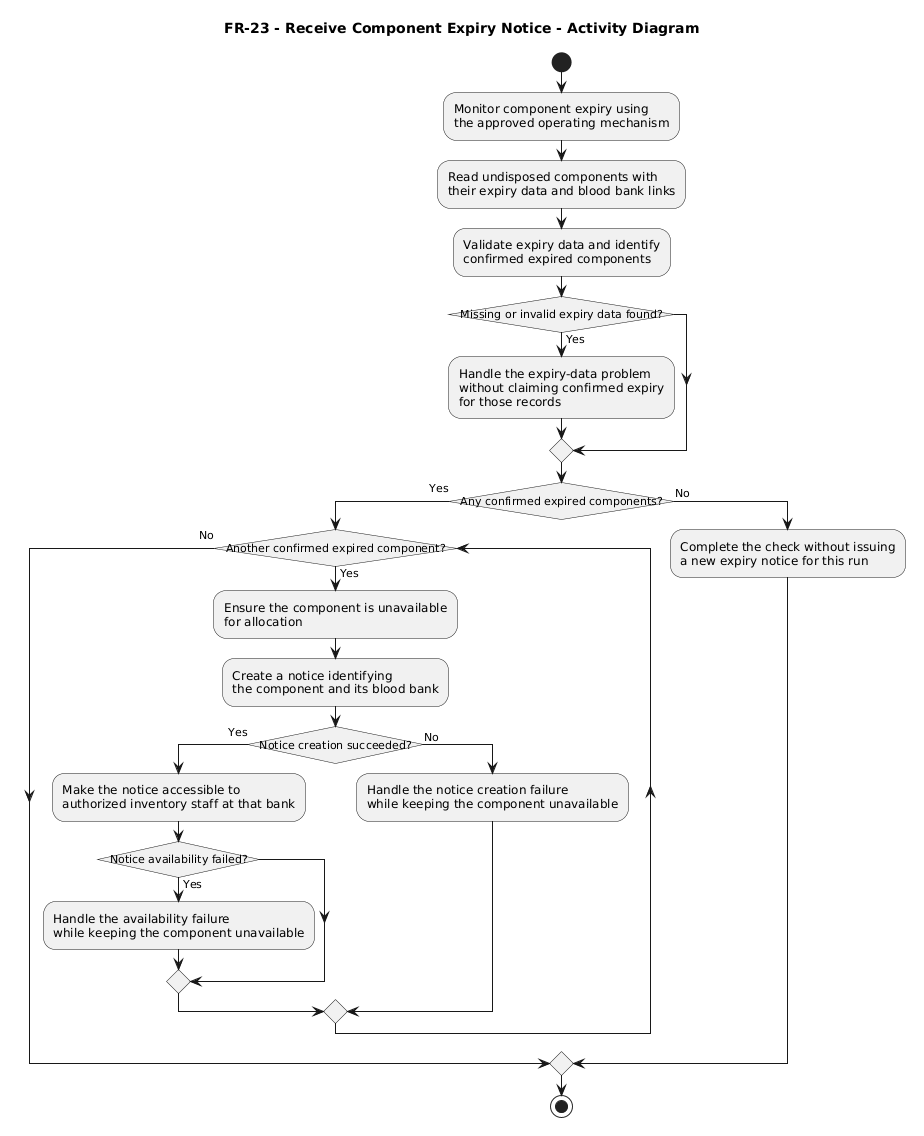

The diagram above was rendered by PlantUML. Its source (embedded in the PNG):
@startuml
title FR-23 - Receive Component Expiry Notice - Activity Diagram

skinparam monochrome true
skinparam shadowing false
skinparam conditionStyle InsideDiamond

|Server — Inventory|
start
:Monitor component expiry using\nthe approved operating mechanism;

:Read undisposed components with\ntheir expiry data and blood bank links;

:Validate expiry data and identify\nconfirmed expired components;

if (Missing or invalid expiry data found?) then (Yes)
  :Handle the expiry-data problem\nwithout claiming confirmed expiry\nfor those records;
endif

if (Any confirmed expired components?) then (Yes)

  while (Another confirmed expired component?) is (Yes)
    :Ensure the component is unavailable\nfor allocation;

    :Create a notice identifying\nthe component and its blood bank;

    if (Notice creation succeeded?) then (Yes)
      :Make the notice accessible to\nauthorized inventory staff at that bank;

      if (Notice availability failed?) then (Yes)
        :Handle the availability failure\nwhile keeping the component unavailable;
      endif

    else (No)
      :Handle the notice creation failure\nwhile keeping the component unavailable;
    endif

  endwhile (No)

else (No)
  :Complete the check without issuing\na new expiry notice for this run;
endif

stop
@enduml